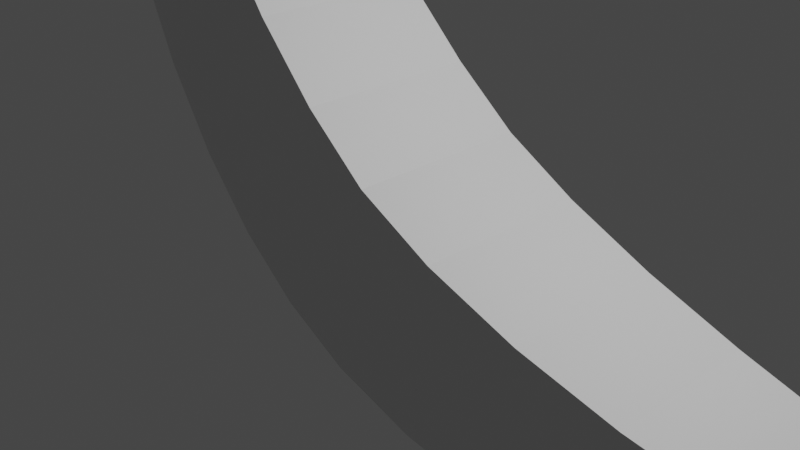 # Source: Banana.blend  (saved by Blender 2.80.43; exported with 4.5.12 LTS)
import bpy
from mathutils import Matrix  # noqa: F401  (used for matrix-valued properties, if any)

bpy.ops.wm.read_factory_settings(use_empty=True)
scene = bpy.context.scene
scene.name = 'Scene'

# ---- collections
col_collection = bpy.data.collections.new('Collection'); scene.collection.children.link(col_collection)

# ---- materials (node trees are filled in below, after node groups)
mat_material = bpy.data.materials.new('Material')
mat_material.alpha_threshold = 0.0
mat_material.use_transparent_shadow = False
mat_material.roughness = 0.5
mat_material.line_color = (0.0, 0.0, 0.0, 1.0)

# ---- material node trees
mat_material.use_nodes = True; mat_material.node_tree.nodes.clear()
_N = mat_material.node_tree.nodes; _L = mat_material.node_tree.links
n0 = _N.new('ShaderNodeOutputMaterial'); n0.name = 'Material Output'; n0.location = (300, 300)
n1 = _N.new('ShaderNodeBsdfPrincipled'); n1.name = 'Principled BSDF'; n1.location = (10, 300)
n1.distribution = 'GGX'
n1.subsurface_method = 'BURLEY'
n1.inputs[3].default_value = 1.45
_L.new(n1.outputs[0], n0.inputs[0])
n0.is_active_output = True

# ---- world
world_world = bpy.data.worlds.new('World'); scene.world = world_world
world_world.use_nodes = True; world_world.node_tree.nodes.clear()
_N = world_world.node_tree.nodes; _L = world_world.node_tree.links
n0 = _N.new('ShaderNodeOutputWorld'); n0.name = 'World Output'; n0.location = (300, 300)
n1 = _N.new('ShaderNodeBackground'); n1.name = 'Background'; n1.location = (10, 300)
n1.inputs[0].default_value = (0.05088, 0.05088, 0.05088, 1.0)
_L.new(n1.outputs[0], n0.inputs[0])
n0.is_active_output = True
world_world.color = (0.05088, 0.05088, 0.05088)
world_world.use_sun_shadow = False
world_world.sun_shadow_jitter_overblur = 0.0

# ---- cameras
cam_camera = bpy.data.cameras.new('Camera')
cam_camera.clip_end = 100.0
cam_camera.ortho_scale = 7.314
cam_camera.dof.focus_distance = 0.0
cam_camera.dof.aperture_fstop = 128.0

# ---- lights
light_light = bpy.data.lights.new('Light', 'POINT')
light_light.transmission_factor = 0.0
light_light.cutoff_distance = 30.0
light_light.energy = 1000.0
light_light.shadow_buffer_clip_start = 1.001
light_light.shadow_soft_size = 0.1
light_light.shadow_maximum_resolution = 0.006
light_light.use_absolute_resolution = True

# ---- meshes
me_cube = bpy.data.meshes.new('Cube')
me_cube.from_pydata([(1.0, 0.5599, 2.916), (1.0, 0.5599, 1.796), (1.0, -0.5599, 2.916), (1.0, -0.5599, 1.796), (-1.0, 0.2931, 2.854), (-1.0, 0.2931, 2.268), (-1.0, -0.2931, 2.854), (-1.0, -0.2931, 2.268), (0.9004, 0.6973, 1.234), (0.7702, 0.8041, 0.6464), (0.621, 0.8844, 0.09843), (0.4621, 0.9413, -0.3635), (0.3014, 0.978, -0.7096), (0.1457, 0.9966, -0.9225), (2.98e-08, 1.0, -0.9958), (-0.1461, 0.9962, -0.9144), (-0.3079, 0.969, -0.6562), (-0.4785, 0.9126, -0.2254), (-0.6474, 0.8228, 0.3498), (-0.8017, 0.694, 1.018), (-0.9257, 0.5199, 1.698), (0.9004, -0.6973, 2.629), (0.7738, -0.7917, 2.256), (0.6343, -0.8532, 1.884), (0.4784, -0.9129, 1.544), (0.3152, -0.9587, 1.268), (0.1533, -0.9878, 1.082), (-0.0001166, -0.9992, 1.005), (-0.1592, -0.981, 1.101), (-0.3326, -0.9344, 1.327), (-0.5086, -0.8599, 1.655), (-0.6736, -0.7615, 2.037), (-0.8118, -0.6586, 2.414), (-0.9257, -0.5199, 2.737), (-0.9257, -0.5199, 1.698), (-0.8017, -0.694, 1.018), (-0.6474, -0.8228, 0.3498), (-0.4785, -0.9126, -0.2254), (-0.3079, -0.969, -0.6562), (-0.1461, -0.9962, -0.9144), (-2.98e-08, -1.0, -0.9958), (0.1457, -0.9966, -0.9225), (0.3014, -0.978, -0.7096), (0.4621, -0.9413, -0.3635), (0.621, -0.8844, 0.09843), (0.7702, -0.8041, 0.6464), (0.9004, -0.6973, 1.234), (-0.9257, 0.5199, 2.737), (-0.8118, 0.6586, 2.414), (-0.6736, 0.7615, 2.037), (-0.5086, 0.8599, 1.655), (-0.3326, 0.9344, 1.327), (-0.1592, 0.981, 1.101), (-0.0001166, 0.9992, 1.005), (0.1533, 0.9878, 1.082), (0.3152, 0.9587, 1.268), (0.4784, 0.9129, 1.544), (0.6343, 0.8532, 1.884), (0.7738, 0.7917, 2.256), (0.9004, 0.6973, 2.629), (1.116, 0.3095, 3.231), (1.116, 0.3095, 2.612), (1.116, -0.3095, 3.231), (1.116, -0.3095, 2.612), (1.116, 0.2043, 3.126), (1.116, 0.2043, 2.717), (1.116, -0.2043, 3.126), (1.116, -0.2043, 2.717), (1.116, 0.2043, 3.126), (1.116, 0.2043, 2.717), (1.116, -0.2043, 3.126), (1.116, -0.2043, 2.717), (1.194, 0.1748, 3.446), (1.194, 0.1748, 3.038), (1.194, -0.2338, 3.446), (1.194, -0.2338, 3.038)], [], [(47, 4, 6, 33), (34, 33, 6, 7), (7, 6, 4, 5), (8, 1, 3, 46), (2, 3, 63, 62), (8, 59, 0, 1), (5, 4, 47, 20), (20, 47, 48, 19), (19, 48, 49, 18), (18, 49, 50, 17), (17, 50, 51, 16), (16, 51, 52, 15), (15, 52, 53, 14), (14, 53, 54, 13), (13, 54, 55, 12), (12, 55, 56, 11), (11, 56, 57, 10), (10, 57, 58, 9), (9, 58, 59, 8), (5, 20, 34, 7), (20, 19, 35, 34), (19, 18, 36, 35), (18, 17, 37, 36), (17, 16, 38, 37), (16, 15, 39, 38), (15, 14, 40, 39), (14, 13, 41, 40), (13, 12, 42, 41), (12, 11, 43, 42), (11, 10, 44, 43), (10, 9, 45, 44), (9, 8, 46, 45), (3, 2, 21, 46), (46, 21, 22, 45), (45, 22, 23, 44), (44, 23, 24, 43), (43, 24, 25, 42), (42, 25, 26, 41), (41, 26, 27, 40), (40, 27, 28, 39), (39, 28, 29, 38), (38, 29, 30, 37), (37, 30, 31, 36), (36, 31, 32, 35), (35, 32, 33, 34), (0, 59, 21, 2), (59, 58, 22, 21), (58, 57, 23, 22), (57, 56, 24, 23), (56, 55, 25, 24), (55, 54, 26, 25), (54, 53, 27, 26), (53, 52, 28, 27), (52, 51, 29, 28), (51, 50, 30, 29), (50, 49, 31, 30), (49, 48, 32, 31), (48, 47, 33, 32), (63, 61, 65, 67), (1, 0, 60, 61), (3, 1, 61, 63), (0, 2, 62, 60), (66, 67, 71, 70), (62, 63, 67, 66), (60, 62, 66, 64), (61, 60, 64, 65), (68, 70, 74, 72), (64, 66, 70, 68), (65, 64, 68, 69), (67, 65, 69, 71), (73, 72, 74, 75), (69, 68, 72, 73), (71, 69, 73, 75), (70, 71, 75, 74)])
_uv = me_cube.uv_layers.new(name='UVMap')
_uv.uv.foreach_set('vector', [0.6071, 0.0, 0.625, 0.0, 0.625, 0.25, 0.6071, 0.25, 0.375, 0.4821, 0.625, 0.4821, 0.625, 0.5, 0.375, 0.5, 0.375, 0.5, 0.625, 0.5, 0.625, 0.75, 0.375, 0.75, 0.6071, 0.75, 0.625, 0.75, 0.625, 1.0, 0.6071, 1.0, 0.625, 0.25, 0.375, 0.25, 0.375, 0.25, 0.625, 0.25, 0.625, 0.7321, 0.875, 0.7321, 0.875, 0.75, 0.625, 0.75, 0.625, 0.5, 0.875, 0.5, 0.875, 0.5179, 0.625, 0.5179, 0.625, 0.5179, 0.875, 0.5179, 0.875, 0.5357, 0.625, 0.5357, 0.625, 0.5357, 0.875, 0.5357, 0.875, 0.5536, 0.625, 0.5536, 0.625, 0.5536, 0.875, 0.5536, 0.875, 0.5714, 0.625, 0.5714, 0.625, 0.5714, 0.875, 0.5714, 0.875, 0.5893, 0.625, 0.5893, 0.625, 0.5893, 0.875, 0.5893, 0.875, 0.6071, 0.625, 0.6071, 0.625, 0.6071, 0.875, 0.6071, 0.875, 0.625, 0.625, 0.625, 0.625, 0.625, 0.875, 0.625, 0.875, 0.6429, 0.625, 0.6429, 0.625, 0.6429, 0.875, 0.6429, 0.875, 0.6607, 0.625, 0.6607, 0.625, 0.6607, 0.875, 0.6607, 0.875, 0.6786, 0.625, 0.6786, 0.625, 0.6786, 0.875, 0.6786, 0.875, 0.6964, 0.625, 0.6964, 0.625, 0.6964, 0.875, 0.6964, 0.875, 0.7143, 0.625, 0.7143, 0.625, 0.7143, 0.875, 0.7143, 0.875, 0.7321, 0.625, 0.7321, 0.375, 0.75, 0.3929, 0.75, 0.3929, 1.0, 0.375, 1.0, 0.3929, 0.75, 0.4107, 0.75, 0.4107, 1.0, 0.3929, 1.0, 0.4107, 0.75, 0.4286, 0.75, 0.4286, 1.0, 0.4107, 1.0, 0.4286, 0.75, 0.4464, 0.75, 0.4464, 1.0, 0.4286, 1.0, 0.4464, 0.75, 0.4643, 0.75, 0.4643, 1.0, 0.4464, 1.0, 0.4643, 0.75, 0.4821, 0.75, 0.4821, 1.0, 0.4643, 1.0, 0.4821, 0.75, 0.5, 0.75, 0.5, 1.0, 0.4821, 1.0, 0.5, 0.75, 0.5179, 0.75, 0.5179, 1.0, 0.5, 1.0, 0.5179, 0.75, 0.5357, 0.75, 0.5357, 1.0, 0.5179, 1.0, 0.5357, 0.75, 0.5536, 0.75, 0.5536, 1.0, 0.5357, 1.0, 0.5536, 0.75, 0.5714, 0.75, 0.5714, 1.0, 0.5536, 1.0, 0.5714, 0.75, 0.5893, 0.75, 0.5893, 1.0, 0.5714, 1.0, 0.5893, 0.75, 0.6071, 0.75, 0.6071, 1.0, 0.5893, 1.0, 0.375, 0.25, 0.625, 0.25, 0.625, 0.2679, 0.375, 0.2679, 0.375, 0.2679, 0.625, 0.2679, 0.625, 0.2857, 0.375, 0.2857, 0.375, 0.2857, 0.625, 0.2857, 0.625, 0.3036, 0.375, 0.3036, 0.375, 0.3036, 0.625, 0.3036, 0.625, 0.3214, 0.375, 0.3214, 0.375, 0.3214, 0.625, 0.3214, 0.625, 0.3393, 0.375, 0.3393, 0.375, 0.3393, 0.625, 0.3393, 0.625, 0.3571, 0.375, 0.3571, 0.375, 0.3571, 0.625, 0.3571, 0.625, 0.375, 0.375, 0.375, 0.375, 0.375, 0.625, 0.375, 0.625, 0.3929, 0.375, 0.3929, 0.375, 0.3929, 0.625, 0.3929, 0.625, 0.4107, 0.375, 0.4107, 0.375, 0.4107, 0.625, 0.4107, 0.625, 0.4286, 0.375, 0.4286, 0.375, 0.4286, 0.625, 0.4286, 0.625, 0.4464, 0.375, 0.4464, 0.375, 0.4464, 0.625, 0.4464, 0.625, 0.4643, 0.375, 0.4643, 0.375, 0.4643, 0.625, 0.4643, 0.625, 0.4821, 0.375, 0.4821, 0.375, 0.0, 0.3929, 0.0, 0.3929, 0.25, 0.375, 0.25, 0.3929, 0.0, 0.4107, 0.0, 0.4107, 0.25, 0.3929, 0.25, 0.4107, 0.0, 0.4286, 0.0, 0.4286, 0.25, 0.4107, 0.25, 0.4286, 0.0, 0.4464, 0.0, 0.4464, 0.25, 0.4286, 0.25, 0.4464, 0.0, 0.4643, 0.0, 0.4643, 0.25, 0.4464, 0.25, 0.4643, 0.0, 0.4821, 0.0, 0.4821, 0.25, 0.4643, 0.25, 0.4821, 0.0, 0.5, 0.0, 0.5, 0.25, 0.4821, 0.25, 0.5, 0.0, 0.5179, 0.0, 0.5179, 0.25, 0.5, 0.25, 0.5179, 0.0, 0.5357, 0.0, 0.5357, 0.25, 0.5179, 0.25, 0.5357, 0.0, 0.5536, 0.0, 0.5536, 0.25, 0.5357, 0.25, 0.5536, 0.0, 0.5714, 0.0, 0.5714, 0.25, 0.5536, 0.25, 0.5714, 0.0, 0.5893, 0.0, 0.5893, 0.25, 0.5714, 0.25, 0.5893, 0.0, 0.6071, 0.0, 0.6071, 0.25, 0.5893, 0.25, 0.625, 1.0, 0.625, 0.75, 0.625, 0.75, 0.625, 1.0, 0.625, 0.75, 0.875, 0.75, 0.875, 0.75, 0.625, 0.75, 0.625, 1.0, 0.625, 0.75, 0.625, 0.75, 0.625, 1.0, 0.375, 0.0, 0.375, 0.25, 0.375, 0.25, 0.375, 0.0, 0.625, 0.25, 0.375, 0.25, 0.375, 0.25, 0.625, 0.25, 0.625, 0.25, 0.375, 0.25, 0.375, 0.25, 0.625, 0.25, 0.375, 0.0, 0.375, 0.25, 0.375, 0.25, 0.375, 0.0, 0.625, 0.75, 0.875, 0.75, 0.875, 0.75, 0.625, 0.75, 0.375, 0.0, 0.375, 0.25, 0.375, 0.25, 0.375, 0.0, 0.375, 0.0, 0.375, 0.25, 0.375, 0.25, 0.375, 0.0, 0.625, 0.75, 0.875, 0.75, 0.875, 0.75, 0.625, 0.75, 0.625, 1.0, 0.625, 0.75, 0.625, 0.75, 0.625, 1.0, 0.125, 0.5, 0.375, 0.5, 0.375, 0.75, 0.125, 0.75, 0.625, 0.75, 0.875, 0.75, 0.875, 0.75, 0.625, 0.75, 0.625, 1.0, 0.625, 0.75, 0.625, 0.75, 0.625, 1.0, 0.625, 0.25, 0.375, 0.25, 0.375, 0.25, 0.625, 0.25])
me_cube.materials.append(mat_material)
me_cube.use_remesh_preserve_volume = False
me_cube.use_remesh_preserve_attributes = False
me_cube.use_mirror_vertex_groups = False
me_cube.update()

# ---- objects
ob_cube = bpy.data.objects.new('Cube', me_cube)
ob_light = bpy.data.objects.new('Light', light_light)
ob_camera = bpy.data.objects.new('Camera', cam_camera)

# ---- transforms, parenting, visibility, modifiers, constraints
ob_cube.location = (0.0, 0.0, 0.0)
ob_cube.rotation_euler = (0.0, 0.6007, 0.0)
ob_cube.scale = (-5.937, 1.0, 1.0)
ob_cube.lock_rotations_4d = False
ob_cube.empty_display_type = 'ARROWS'
ob_cube.lineart.crease_threshold = 0.0
ob_light.location = (4.076, 1.005, 5.904)
ob_light.rotation_euler = (0.6503, 0.05522, 1.866)
ob_light.lock_rotations_4d = False
ob_light.empty_display_type = 'ARROWS'
ob_light.color = (0.0, 0.0, 0.0, 0.0)
ob_light.lineart.crease_threshold = 0.0
ob_camera.location = (7.359, -6.926, 4.958)
ob_camera.rotation_euler = (1.109, 0.0, 0.8149)
ob_camera.lock_rotations_4d = False
ob_camera.empty_display_type = 'ARROWS'
ob_camera.color = (0.0, 0.0, 0.0, 0.0)
ob_camera.display_type = 'WIRE'
ob_camera.lineart.crease_threshold = 0.0

# ---- collection membership
col_collection.objects.link(ob_cube)
col_collection.objects.link(ob_light)
col_collection.objects.link(ob_camera)

# ---- scene / render settings (as saved in the file)
scene.camera = ob_camera
scene.frame_start = 1; scene.frame_end = 250; scene.frame_set(1)
scene.render.engine = 'BLENDER_EEVEE_NEXT'
scene.render.motion_blur_shutter = 1.0
scene.cycles.use_denoising = False
scene.cycles.samples = 128
scene.cycles.sampling_pattern = 'TABULATED_SOBOL'
scene.cycles.use_adaptive_sampling = False
scene.cycles.use_light_tree = False
scene.view_settings.view_transform = 'Filmic'
bpy.context.view_layer.update()
